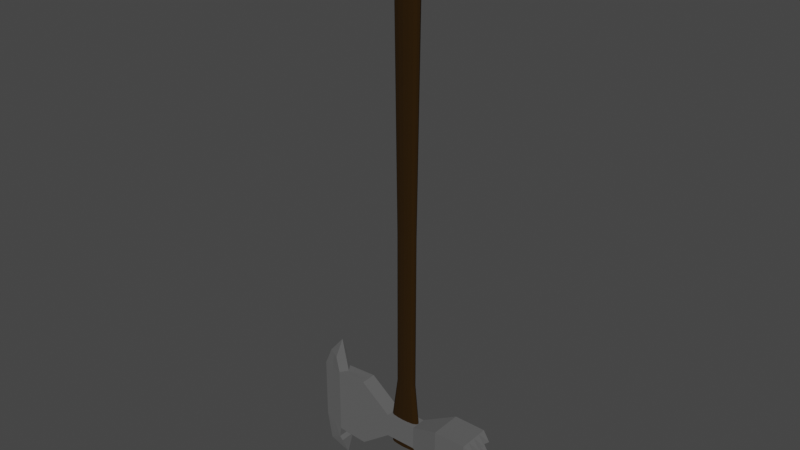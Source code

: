 # Source: Axe_4677_autosave.blend  (saved by Blender 3.4.6; exported with 4.5.12 LTS)
import bpy
from mathutils import Matrix  # noqa: F401  (used for matrix-valued properties, if any)

bpy.ops.wm.read_factory_settings(use_empty=True)
scene = bpy.context.scene
scene.name = 'Scene'

# ---- collections
col_collection = bpy.data.collections.new('Collection'); scene.collection.children.link(col_collection)

# ---- materials (node trees are filled in below, after node groups)
mat_material_002 = bpy.data.materials.new('Material.002')
mat_material_002.use_transparent_shadow = False
mat_material_001 = bpy.data.materials.new('Material.001')
mat_material_001.use_transparent_shadow = False
mat_material = bpy.data.materials.new('Material')
mat_material.alpha_threshold = 0.0
mat_material.use_transparent_shadow = False
mat_material.roughness = 0.5
mat_material.line_color = (0.0, 0.0, 0.0, 1.0)

# ---- material node trees
mat_material_002.use_nodes = True; mat_material_002.node_tree.nodes.clear()
_N = mat_material_002.node_tree.nodes; _L = mat_material_002.node_tree.links
n0 = _N.new('ShaderNodeBsdfPrincipled'); n0.name = 'Principled BSDF'; n0.location = (10, 300)
n0.distribution = 'GGX'
n0.subsurface_method = 'RANDOM_WALK_SKIN'
n0.inputs[0].default_value = (0.0985, 0.0985, 0.0985, 1.0)
n0.inputs[2].default_value = 1.0
n0.inputs[3].default_value = 1.45
n0.inputs[13].default_value = 1.0
n0.inputs[24].default_value = 0.03731
n0.inputs[27].default_value = (0.0, 0.0, 0.0, 1.0)
n0.inputs[28].default_value = 1.0
n1 = _N.new('ShaderNodeOutputMaterial'); n1.name = 'Material Output'; n1.location = (300, 300)
_L.new(n0.outputs[0], n1.inputs[0])
n1.is_active_output = True
mat_material_001.use_nodes = True; mat_material_001.node_tree.nodes.clear()
_N = mat_material_001.node_tree.nodes; _L = mat_material_001.node_tree.links
n0 = _N.new('ShaderNodeBsdfPrincipled'); n0.name = 'Principled BSDF'; n0.location = (10, 300)
n0.distribution = 'GGX'
n0.subsurface_method = 'RANDOM_WALK_SKIN'
n0.inputs[0].default_value = (0.02365, 0.01041, 0.0, 1.0)
n0.inputs[2].default_value = 1.0
n0.inputs[3].default_value = 1.45
n0.inputs[13].default_value = 0.1736
n0.inputs[27].default_value = (0.0, 0.0, 0.0, 1.0)
n0.inputs[28].default_value = 1.0
n1 = _N.new('ShaderNodeOutputMaterial'); n1.name = 'Material Output'; n1.location = (300, 300)
_L.new(n0.outputs[0], n1.inputs[0])
n1.is_active_output = True
mat_material.use_nodes = True; mat_material.node_tree.nodes.clear()
_N = mat_material.node_tree.nodes; _L = mat_material.node_tree.links
n0 = _N.new('ShaderNodeOutputMaterial'); n0.name = 'Material Output'; n0.location = (300, 300)
n1 = _N.new('ShaderNodeBsdfPrincipled'); n1.name = 'Principled BSDF'; n1.location = (10, 300)
n1.distribution = 'GGX'
n1.subsurface_method = 'RANDOM_WALK_SKIN'
n1.inputs[3].default_value = 1.45
n1.inputs[27].default_value = (0.0, 0.0, 0.0, 1.0)
n1.inputs[28].default_value = 1.0
_L.new(n1.outputs[0], n0.inputs[0])
n0.is_active_output = True

# ---- world
world_world = bpy.data.worlds.new('World'); scene.world = world_world
world_world.use_nodes = True; world_world.node_tree.nodes.clear()
_N = world_world.node_tree.nodes; _L = world_world.node_tree.links
n0 = _N.new('ShaderNodeOutputWorld'); n0.name = 'World Output'; n0.location = (300, 300)
n1 = _N.new('ShaderNodeBackground'); n1.name = 'Background'; n1.location = (10, 300)
n1.inputs[0].default_value = (0.05088, 0.05088, 0.05088, 1.0)
_L.new(n1.outputs[0], n0.inputs[0])
n0.is_active_output = True
world_world.color = (0.05088, 0.05088, 0.05088)
world_world.use_sun_shadow = False
world_world.sun_shadow_jitter_overblur = 0.0

# ---- meshes
me_cube_001 = bpy.data.meshes.new('Cube.001')
me_cube_001.from_pydata([(-2.168, -2.549, -2.773), (-2.168, -2.549, 2.933), (-2.168, 2.539, -2.773), (-2.168, 2.539, 2.933), (0.3486, -1.259, -1.179), (0.3486, -1.259, 1.338), (0.3486, 1.257, -1.179), (0.3486, 1.257, 1.338), (-2.168, 0.01924, -2.773), (-2.168, 0.01924, 2.933), (0.3486, 0.01103, -1.179), (0.3486, 0.01103, 1.338), (-0.9098, 2.539, -2.773), (-0.9098, 2.539, 2.933), (-0.9098, -2.549, -2.773), (-0.9098, -2.549, 2.933), (-0.9098, 0.01924, 2.933), (-0.9098, 0.01924, -2.773), (1.57, -1.259, -1.179), (1.57, -1.259, 1.338), (1.57, 1.257, -1.179), (1.57, 1.257, 1.338), (1.57, 0.01103, -1.179), (1.57, 0.01103, 1.338), (2.787, -1.259, -3.696), (2.787, -1.259, 3.855), (2.787, 1.257, -3.696), (2.787, 1.257, 3.855), (2.787, 0.01103, -3.696), (2.787, 0.01103, 3.855), (3.995, -1.259, -3.496), (3.995, -1.259, 3.656), (3.995, 1.257, -3.496), (3.995, 1.257, 3.656), (3.995, 0.01103, -3.496), (3.792, 0.01103, 3.656), (4.981, -0.001034, 3.324), (4.981, -0.001034, -3.164), (4.061, 0.01103, -4.62), (4.061, 1.257, -4.62), (4.061, -1.259, -4.62), (4.782, -0.001034, -6.132), (3.933, 0.01103, -5.016), (3.933, 1.257, -5.016), (3.933, -1.259, -5.016), (3.921, -0.001034, -6.924), (3.93, 0.01103, 5.355), (4.133, -1.259, 5.355), (4.133, 1.257, 5.355), (4.074, -0.001034, 7.223), (4.672, -0.001034, 5.274), (-2.168, -2.549, 0.07983), (-2.168, 2.539, 0.07983), (0.3486, 1.257, 0.07983), (0.3486, -1.259, 0.07983), (-2.168, 0.01924, 0.07983), (-0.9098, -2.549, 0.07983), (-0.9098, 2.539, 0.07983), (1.57, 1.257, 0.07983), (1.57, -1.259, 0.07983), (2.787, 1.257, 0.07983), (2.787, -1.259, 0.07983), (-2.168, -2.549, 1.506), (-2.168, 2.539, 1.506), (0.3486, 1.257, 0.7091), (0.3486, -1.259, 0.7091), (-2.168, 0.01924, 1.506), (-0.9098, -2.549, 1.506), (-0.9098, 2.539, 1.506), (1.57, 1.257, 0.7091), (1.57, -1.259, 0.7091), (2.787, 1.257, 1.968), (2.787, -1.259, 1.968), (-2.168, 2.539, -1.347), (0.3486, 1.257, -0.5494), (0.3486, -1.259, -0.5494), (-2.168, 0.01924, -1.347), (-0.9098, -2.549, -1.347), (-0.9098, 2.539, -1.347), (1.57, 1.257, -0.5494), (1.57, -1.259, -0.5494), (2.787, 1.257, -1.808), (2.787, -1.259, -1.808), (-2.168, -2.549, -1.347), (-2.168, -1.265, -2.773), (0.3486, -0.6242, 1.338), (-2.168, -1.265, 2.933), (0.3486, -0.6242, -1.179), (-0.9098, -1.265, 2.933), (-0.9098, -1.265, -2.773), (1.57, -0.6242, 1.338), (1.57, -0.6242, -1.179), (2.787, -0.6242, 3.855), (2.787, -0.6242, -3.696), (-2.168, -1.265, 0.07983), (-2.168, -1.265, 1.506), (-2.168, -1.265, -1.347), (-2.168, 1.279, 2.933), (0.3486, 0.6342, -1.179), (-2.168, 1.279, -2.773), (0.3486, 0.6342, 1.338), (-0.9098, 1.279, -2.773), (-0.9098, 1.279, 2.933), (1.57, 0.6342, -1.179), (1.57, 0.6342, 1.338), (2.787, 0.6342, -3.696), (2.787, 0.6342, 3.855), (-2.168, 1.279, 0.07983), (-2.168, 1.279, 1.506), (-2.168, 1.279, -1.347), (-2.517, 1.909, 2.219), (-2.517, -0.6229, 2.219), (-2.517, -0.6229, -0.6334), (-2.517, 1.909, -0.6334), (-2.517, -0.6229, 0.793), (-2.517, 1.909, 0.793), (-2.517, 1.909, -2.06), (-2.517, -0.6229, -2.06), (-2.517, -1.907, -2.06), (-2.517, -1.907, 0.793), (-2.517, -1.907, -0.6334), (-2.517, -1.907, 2.219), (-2.517, 0.6492, -2.06), (-2.517, 0.6492, 0.793), (-2.517, 0.6492, -0.6334), (-2.517, 0.6492, 2.219), (4.488, -0.6303, 3.49), (4.488, -0.6303, -3.33), (4.422, -0.6303, -5.376), (3.927, -0.6303, -5.97), (4.403, -0.6303, 5.314), (4.488, 0.6282, -3.33), (4.488, 0.6282, 3.49), (4.422, 0.6282, -5.376), (3.927, 0.6282, -5.97), (4.403, 0.6282, 5.314), (0.9594, -1.259, 1.338), (0.9594, -1.259, -1.179), (0.9594, -1.259, 0.07983), (0.9594, -1.259, 0.7091), (0.9594, -1.259, -0.5494), (0.9594, 1.257, 1.338), (0.9594, 1.257, -1.179), (0.9594, 1.257, 0.07983), (0.9594, 1.257, 0.7091), (0.9594, 1.257, -0.5494), (0.9594, 0.7474, 1.338), (0.3487, 0.01103, 1.338), (0.9594, -0.7253, 1.338), (1.57, 0.01103, 1.338), (0.712, 0.689, 1.338), (0.499, 0.5633, 1.338), (1.206, 0.6903, 1.338), (0.3971, -0.2873, 1.338), (0.5014, -0.544, 1.338), (0.396, 0.3077, 1.338), (1.207, -0.667, 1.338), (1.42, -0.5412, 1.338), (0.7133, -0.6682, 1.338), (1.522, 0.3094, 1.338), (1.417, 0.5661, 1.338), (1.523, -0.2857, 1.338), (0.9594, 0.7353, -1.179), (1.57, 0.01103, -1.179), (0.9594, -0.7374, -1.179), (0.3487, 0.01103, -1.179), (1.207, 0.6818, -1.179), (1.42, 0.5603, -1.179), (0.7133, 0.6831, -1.179), (1.522, -0.2883, -1.179), (1.417, -0.547, -1.179), (1.523, 0.3068, -1.179), (0.712, -0.6741, -1.179), (0.499, -0.5442, -1.179), (1.206, -0.6754, -1.179), (0.3971, 0.3084, -1.179), (0.5014, 0.5631, -1.179), (0.396, -0.2866, -1.179)], [], [(95, 86, 111), (68, 13, 7, 64), (144, 141, 21, 69), (67, 15, 1, 62), (89, 87, 4, 14), (88, 86, 1, 15), (102, 97, 9, 16), (101, 98, 10, 17), (96, 94, 112), (99, 101, 17, 8), (100, 102, 16, 11), (85, 88, 15, 5), (84, 89, 14, 0), (65, 5, 15, 67), (63, 3, 13, 68), (103, 20, 26, 105), (80, 18, 24, 82), (140, 137, 18, 80), (26, 81, 60, 71, 27, 33, 32), (29, 92, 25, 31, 35), (91, 22, 28, 93), (90, 19, 25, 92), (69, 21, 27, 71), (104, 23, 29, 106), (34, 35, 31, 30), (32, 33, 35, 34), (27, 106, 29, 35, 33), (25, 72, 61, 82, 24, 30, 31), (28, 105, 26, 32, 34), (24, 93, 28, 34, 30), (31, 35, 46, 47), (30, 34, 38, 40), (34, 32, 39, 38), (49, 50, 135, 48), (126, 31, 30, 127), (132, 36, 37, 131), (38, 39, 43, 42), (128, 40, 44, 129), (127, 30, 40, 128), (131, 37, 41, 133), (45, 42, 43, 134), (45, 129, 44, 42), (133, 41, 45, 134), (40, 38, 42, 44), (49, 48, 46), (49, 47, 46), (33, 35, 46, 48), (49, 50, 130, 47), (132, 33, 48, 135), (126, 130, 47, 31), (79, 58, 60, 81), (139, 138, 59, 70), (70, 59, 61, 72), (73, 52, 57, 78), (75, 54, 56, 77), (109, 107, 113), (77, 56, 51, 83), (145, 143, 58, 79), (78, 57, 53, 74), (94, 95, 114), (19, 70, 72, 25), (136, 139, 70, 19), (58, 69, 71, 60), (52, 63, 68, 57), (54, 65, 67, 56), (107, 108, 115), (56, 67, 62, 51), (143, 144, 69, 58), (57, 68, 64, 53), (99, 109, 116), (84, 96, 117), (12, 78, 74, 6), (142, 145, 79, 20), (14, 77, 83, 0), (0, 83, 118), (4, 75, 77, 14), (2, 73, 78, 12), (20, 79, 81, 26), (138, 140, 80, 59), (59, 80, 82, 61), (51, 62, 119), (83, 51, 120), (62, 1, 121), (23, 90, 92, 29), (18, 91, 93, 24), (8, 17, 89, 84), (11, 16, 88, 85), (8, 76, 122), (16, 9, 86, 88), (17, 10, 87, 89), (55, 66, 123), (76, 55, 124), (66, 9, 125), (21, 104, 106, 27), (85, 5, 136, 148, 158, 154, 153, 147, 11), (22, 103, 105, 28), (7, 13, 102, 100), (2, 12, 101, 99), (12, 6, 98, 101), (13, 3, 97, 102), (108, 97, 110), (97, 3, 110), (3, 63, 110), (63, 108, 110), (86, 9, 111), (9, 66, 111), (66, 95, 111), (94, 55, 112), (55, 76, 112), (76, 96, 112), (107, 52, 113), (52, 73, 113), (73, 109, 113), (95, 66, 114), (66, 55, 114), (55, 94, 114), (108, 63, 115), (63, 52, 115), (52, 107, 115), (109, 73, 116), (73, 2, 116), (2, 99, 116), (96, 76, 117), (76, 8, 117), (8, 84, 117), (83, 96, 118), (96, 84, 118), (84, 0, 118), (62, 95, 119), (95, 94, 119), (94, 51, 119), (51, 94, 120), (94, 96, 120), (96, 83, 120), (1, 86, 121), (86, 95, 121), (95, 62, 121), (76, 109, 122), (109, 99, 122), (99, 8, 122), (66, 108, 123), (108, 107, 123), (107, 55, 123), (55, 107, 124), (107, 109, 124), (109, 76, 124), (9, 97, 125), (97, 108, 125), (108, 66, 125), (36, 50, 130, 126), (37, 127, 128, 41), (41, 128, 129, 45), (36, 126, 127, 37), (36, 132, 135, 50), (39, 133, 134, 43), (32, 131, 133, 39), (33, 132, 131, 32), (11, 147, 155, 151, 150, 146, 141, 7, 100), (54, 75, 140, 138), (5, 65, 139, 136), (65, 54, 138, 139), (75, 4, 137, 140), (6, 74, 145, 142), (53, 64, 144, 143), (74, 53, 143, 145), (64, 7, 141, 144), (20, 103, 22, 163, 171, 167, 166, 162, 142), (23, 104, 21, 141, 146, 152, 160, 159, 149), (6, 142, 162, 168, 176, 175, 165, 10, 98), (22, 91, 18, 137, 164, 174, 170, 169, 163), (10, 165, 177, 173, 172, 164, 137, 4, 87), (19, 90, 23, 149, 161, 157, 156, 148, 136)])
_uv = me_cube_001.uv_layers.new(name='UVMap')
_uv.uv.foreach_set('vector', [0.5625, 0.0631, 0.625, 0.0631, 0.5938, 0.09465, 0.5625, 0.375, 0.625, 0.375, 0.625, 0.5, 0.5625, 0.5, 0.5625, 0.5, 0.625, 0.5, 0.625, 0.5, 0.5625, 0.5, 0.5625, 0.875, 0.625, 0.875, 0.625, 1.0, 0.5625, 1.0, 0.25, 0.6869, 0.375, 0.6869, 0.375, 0.75, 0.25, 0.75, 0.75, 0.6869, 0.875, 0.6869, 0.875, 0.75, 0.75, 0.75, 0.75, 0.5619, 0.875, 0.5619, 0.875, 0.6238, 0.75, 0.6238, 0.25, 0.5619, 0.375, 0.5619, 0.375, 0.6238, 0.25, 0.6238, 0.4375, 0.0631, 0.5, 0.0631, 0.4688, 0.09465, 0.125, 0.5619, 0.25, 0.5619, 0.25, 0.6238, 0.125, 0.6238, 0.625, 0.5619, 0.75, 0.5619, 0.75, 0.6238, 0.625, 0.6238, 0.625, 0.6869, 0.75, 0.6869, 0.75, 0.75, 0.625, 0.75, 0.125, 0.6869, 0.25, 0.6869, 0.25, 0.75, 0.125, 0.75, 0.5625, 0.75, 0.625, 0.75, 0.625, 0.875, 0.5625, 0.875, 0.5625, 0.25, 0.625, 0.25, 0.625, 0.375, 0.5625, 0.375, 0.375, 0.5619, 0.375, 0.5, 0.375, 0.5, 0.375, 0.5619, 0.4375, 0.75, 0.375, 0.75, 0.375, 0.75, 0.4375, 0.75, 0.4375, 0.75, 0.375, 0.75, 0.375, 0.75, 0.4375, 0.75, 0.375, 0.5, 0.4375, 0.5, 0.5, 0.5, 0.5625, 0.5, 0.625, 0.5, 0.625, 0.5, 0.375, 0.5, 0.625, 0.6238, 0.625, 0.6869, 0.625, 0.75, 0.625, 0.75, 0.625, 0.6238, 0.375, 0.6869, 0.375, 0.6238, 0.375, 0.6238, 0.375, 0.6869, 0.625, 0.6869, 0.625, 0.75, 0.625, 0.75, 0.625, 0.6869, 0.5625, 0.5, 0.625, 0.5, 0.625, 0.5, 0.5625, 0.5, 0.625, 0.5619, 0.625, 0.6238, 0.625, 0.6238, 0.625, 0.5619, 0.375, 0.6238, 0.625, 0.6238, 0.625, 0.75, 0.375, 0.75, 0.375, 0.5, 0.625, 0.5, 0.625, 0.6238, 0.375, 0.6238, 0.625, 0.5, 0.625, 0.5619, 0.625, 0.6238, 0.625, 0.6238, 0.625, 0.5, 0.625, 0.75, 0.5625, 0.75, 0.5, 0.75, 0.4375, 0.75, 0.375, 0.75, 0.375, 0.75, 0.625, 0.75, 0.375, 0.6238, 0.375, 0.5619, 0.375, 0.5, 0.375, 0.5, 0.375, 0.6238, 0.375, 0.75, 0.375, 0.6869, 0.375, 0.6238, 0.375, 0.6238, 0.375, 0.75, 0.625, 0.75, 0.625, 0.6238, 0.625, 0.6238, 0.625, 0.75, 0.375, 0.75, 0.375, 0.6238, 0.375, 0.6238, 0.375, 0.75, 0.375, 0.6238, 0.375, 0.5, 0.375, 0.5, 0.375, 0.6238, 0.0, 0.0, 0.0, 0.0, 0.0, 0.0, 0.0, 0.0, 0.0, 0.0, 0.0, 0.0, 0.0, 0.0, 0.0, 0.0, 0.0, 0.0, 0.0, 0.0, 0.0, 0.0, 0.0, 0.0, 0.375, 0.6238, 0.375, 0.5, 0.375, 0.5, 0.375, 0.6238, 0.0, 0.0, 0.0, 0.0, 0.0, 0.0, 0.0, 0.0, 0.0, 0.0, 0.0, 0.0, 0.0, 0.0, 0.0, 0.0, 0.0, 0.0, 0.0, 0.0, 0.0, 0.0, 0.0, 0.0, 0.0, 0.0, 0.0, 0.0, 0.0, 0.0, 0.0, 0.0, 0.0, 0.0, 0.1875, 0.375, 0.375, 0.75, 0.375, 0.6238, 0.0, 0.0, 0.0, 0.0, 0.0, 0.0, 0.0, 0.0, 0.375, 0.75, 0.375, 0.6238, 0.375, 0.6238, 0.375, 0.75, 0.0, 0.0, 0.0, 0.0, 0.0, 0.0, 0.0, 0.0, 0.625, 0.75, 0.625, 0.6238, 0.625, 0.5, 0.625, 0.6238, 0.625, 0.6238, 0.625, 0.5, 0.0, 0.0, 0.0, 0.0, 0.3125, 0.375, 0.625, 0.75, 0.3125, 0.25, 0.625, 0.5, 0.0, 0.0, 0.0, 0.0, 0.3125, 0.375, 0.3125, 0.375, 0.625, 0.75, 0.625, 0.75, 0.4375, 0.5, 0.5, 0.5, 0.5, 0.5, 0.4375, 0.5, 0.5625, 0.75, 0.5, 0.75, 0.5, 0.75, 0.5625, 0.75, 0.5625, 0.75, 0.5, 0.75, 0.5, 0.75, 0.5625, 0.75, 0.4375, 0.25, 0.5, 0.25, 0.5, 0.375, 0.4375, 0.375, 0.4375, 0.75, 0.5, 0.75, 0.5, 0.875, 0.4375, 0.875, 0.4375, 0.1881, 0.5, 0.1881, 0.4688, 0.219, 0.4375, 0.875, 0.5, 0.875, 0.5, 1.0, 0.4375, 1.0, 0.4375, 0.5, 0.5, 0.5, 0.5, 0.5, 0.4375, 0.5, 0.4375, 0.375, 0.5, 0.375, 0.5, 0.5, 0.4375, 0.5, 0.5, 0.0631, 0.5625, 0.0631, 0.5312, 0.09465, 0.625, 0.75, 0.5625, 0.75, 0.5625, 0.75, 0.625, 0.75, 0.625, 0.75, 0.5625, 0.75, 0.5625, 0.75, 0.625, 0.75, 0.5, 0.5, 0.5625, 0.5, 0.5625, 0.5, 0.5, 0.5, 0.5, 0.25, 0.5625, 0.25, 0.5625, 0.375, 0.5, 0.375, 0.5, 0.75, 0.5625, 0.75, 0.5625, 0.875, 0.5, 0.875, 0.5, 0.1881, 0.5625, 0.1881, 0.5312, 0.219, 0.5, 0.875, 0.5625, 0.875, 0.5625, 1.0, 0.5, 1.0, 0.5, 0.5, 0.5625, 0.5, 0.5625, 0.5, 0.5, 0.5, 0.5, 0.375, 0.5625, 0.375, 0.5625, 0.5, 0.5, 0.5, 0.375, 0.1881, 0.4375, 0.1881, 0.4062, 0.219, 0.375, 0.0631, 0.4375, 0.0631, 0.4062, 0.09465, 0.375, 0.375, 0.4375, 0.375, 0.4375, 0.5, 0.375, 0.5, 0.375, 0.5, 0.4375, 0.5, 0.4375, 0.5, 0.375, 0.5, 0.375, 0.875, 0.4375, 0.875, 0.4375, 1.0, 0.375, 1.0, 0.375, 0.0, 0.4375, 0.0, 0.4062, 0.03155, 0.375, 0.75, 0.4375, 0.75, 0.4375, 0.875, 0.375, 0.875, 0.375, 0.25, 0.4375, 0.25, 0.4375, 0.375, 0.375, 0.375, 0.375, 0.5, 0.4375, 0.5, 0.4375, 0.5, 0.375, 0.5, 0.5, 0.75, 0.4375, 0.75, 0.4375, 0.75, 0.5, 0.75, 0.5, 0.75, 0.4375, 0.75, 0.4375, 0.75, 0.5, 0.75, 0.5, 0.0, 0.5625, 0.0, 0.5312, 0.03155, 0.4375, 0.0, 0.5, 0.0, 0.4688, 0.03155, 0.5625, 0.0, 0.625, 0.0, 0.5938, 0.03155, 0.625, 0.6238, 0.625, 0.6869, 0.625, 0.6869, 0.625, 0.6238, 0.375, 0.75, 0.375, 0.6869, 0.375, 0.6869, 0.375, 0.75, 0.125, 0.6238, 0.25, 0.6238, 0.25, 0.6869, 0.125, 0.6869, 0.625, 0.6238, 0.75, 0.6238, 0.75, 0.6869, 0.625, 0.6869, 0.375, 0.1262, 0.4375, 0.1262, 0.4063, 0.1571, 0.75, 0.6238, 0.875, 0.6238, 0.875, 0.6869, 0.75, 0.6869, 0.25, 0.6238, 0.375, 0.6238, 0.375, 0.6869, 0.25, 0.6869, 0.5, 0.1262, 0.5625, 0.1262, 0.5312, 0.1571, 0.4375, 0.1262, 0.5, 0.1262, 0.4688, 0.1571, 0.5625, 0.1262, 0.625, 0.1262, 0.5938, 0.1571, 0.625, 0.5, 0.625, 0.5619, 0.625, 0.5619, 0.625, 0.5, 0.625, 0.6869, 0.625, 0.75, 0.625, 0.75, 0.3622, 0.4347, 0.4516, 0.5182, 0.5381, 0.5922, 0.5902, 0.6187, 0.6249, 0.6237, 0.625, 0.6238, 0.375, 0.6238, 0.375, 0.5619, 0.375, 0.5619, 0.375, 0.6238, 0.625, 0.5, 0.75, 0.5, 0.75, 0.5619, 0.625, 0.5619, 0.125, 0.5, 0.25, 0.5, 0.25, 0.5619, 0.125, 0.5619, 0.25, 0.5, 0.375, 0.5, 0.375, 0.5619, 0.25, 0.5619, 0.75, 0.5, 0.875, 0.5, 0.875, 0.5619, 0.75, 0.5619, 0.5625, 0.1881, 0.625, 0.1881, 0.5938, 0.219, 0.625, 0.1881, 0.625, 0.25, 0.5938, 0.219, 0.625, 0.25, 0.5625, 0.25, 0.5938, 0.219, 0.5625, 0.25, 0.5625, 0.1881, 0.5938, 0.219, 0.625, 0.0631, 0.625, 0.1262, 0.5938, 0.09465, 0.625, 0.1262, 0.5625, 0.1262, 0.5938, 0.09465, 0.5625, 0.1262, 0.5625, 0.0631, 0.5938, 0.09465, 0.5, 0.0631, 0.5, 0.1262, 0.4688, 0.09465, 0.5, 0.1262, 0.4375, 0.1262, 0.4688, 0.09465, 0.4375, 0.1262, 0.4375, 0.0631, 0.4688, 0.09465, 0.5, 0.1881, 0.5, 0.25, 0.4688, 0.219, 0.5, 0.25, 0.4375, 0.25, 0.4688, 0.219, 0.4375, 0.25, 0.4375, 0.1881, 0.4688, 0.219, 0.5625, 0.0631, 0.5625, 0.1262, 0.5312, 0.09465, 0.5625, 0.1262, 0.5, 0.1262, 0.5312, 0.09465, 0.5, 0.1262, 0.5, 0.0631, 0.5312, 0.09465, 0.5625, 0.1881, 0.5625, 0.25, 0.5312, 0.219, 0.5625, 0.25, 0.5, 0.25, 0.5312, 0.219, 0.5, 0.25, 0.5, 0.1881, 0.5312, 0.219, 0.4375, 0.1881, 0.4375, 0.25, 0.4062, 0.219, 0.4375, 0.25, 0.375, 0.25, 0.4062, 0.219, 0.375, 0.25, 0.375, 0.1881, 0.4062, 0.219, 0.4375, 0.0631, 0.4375, 0.1262, 0.4062, 0.09465, 0.4375, 0.1262, 0.375, 0.1262, 0.4062, 0.09465, 0.375, 0.1262, 0.375, 0.0631, 0.4062, 0.09465, 0.4375, 0.0, 0.4375, 0.0631, 0.4062, 0.03155, 0.4375, 0.0631, 0.375, 0.0631, 0.4062, 0.03155, 0.375, 0.0631, 0.375, 0.0, 0.4062, 0.03155, 0.5625, 0.0, 0.5625, 0.0631, 0.5312, 0.03155, 0.5625, 0.0631, 0.5, 0.0631, 0.5312, 0.03155, 0.5, 0.0631, 0.5, 0.0, 0.5312, 0.03155, 0.5, 0.0, 0.5, 0.0631, 0.4688, 0.03155, 0.5, 0.0631, 0.4375, 0.0631, 0.4688, 0.03155, 0.4375, 0.0631, 0.4375, 0.0, 0.4688, 0.03155, 0.625, 0.0, 0.625, 0.0631, 0.5938, 0.03155, 0.625, 0.0631, 0.5625, 0.0631, 0.5938, 0.03155, 0.5625, 0.0631, 0.5625, 0.0, 0.5938, 0.03155, 0.4375, 0.1262, 0.4375, 0.1881, 0.4063, 0.1571, 0.4375, 0.1881, 0.375, 0.1881, 0.4063, 0.1571, 0.375, 0.1881, 0.375, 0.1262, 0.4063, 0.1571, 0.5625, 0.1262, 0.5625, 0.1881, 0.5312, 0.1571, 0.5625, 0.1881, 0.5, 0.1881, 0.5312, 0.1571, 0.5, 0.1881, 0.5, 0.1262, 0.5312, 0.1571, 0.5, 0.1262, 0.5, 0.1881, 0.4688, 0.1571, 0.5, 0.1881, 0.4375, 0.1881, 0.4688, 0.1571, 0.4375, 0.1881, 0.4375, 0.1262, 0.4688, 0.1571, 0.625, 0.1262, 0.625, 0.1881, 0.5938, 0.1571, 0.625, 0.1881, 0.5625, 0.1881, 0.5938, 0.1571, 0.5625, 0.1881, 0.5625, 0.1262, 0.5938, 0.1571, 0.0, 0.0, 0.0, 0.0, 0.3125, 0.375, 0.3125, 0.375, 0.0, 0.0, 0.0, 0.0, 0.0, 0.0, 0.0, 0.0, 0.0, 0.0, 0.0, 0.0, 0.0, 0.0, 0.0, 0.0, 0.0, 0.0, 0.0, 0.0, 0.0, 0.0, 0.0, 0.0, 0.0, 0.0, 0.3125, 0.25, 0.0, 0.0, 0.0, 0.0, 0.0, 0.0, 0.0, 0.0, 0.0, 0.0, 0.0, 0.0, 0.0, 0.0, 0.0, 0.0, 0.0, 0.0, 0.0, 0.0, 0.0, 0.0, 0.0, 0.0, 0.0, 0.0, 0.0, 0.0, 0.625, 0.6238, 0.6249, 0.6237, 0.5911, 0.5605, 0.5403, 0.4844, 0.4558, 0.3876, 0.3692, 0.2954, 0.625, 0.5, 0.625, 0.5, 0.625, 0.5619, 0.5, 0.75, 0.4375, 0.75, 0.4375, 0.75, 0.5, 0.75, 0.625, 0.75, 0.5625, 0.75, 0.5625, 0.75, 0.625, 0.75, 0.5625, 0.75, 0.5, 0.75, 0.5, 0.75, 0.5625, 0.75, 0.4375, 0.75, 0.375, 0.75, 0.375, 0.75, 0.4375, 0.75, 0.375, 0.5, 0.4375, 0.5, 0.4375, 0.5, 0.375, 0.5, 0.5, 0.5, 0.5625, 0.5, 0.5625, 0.5, 0.5, 0.5, 0.4375, 0.5, 0.5, 0.5, 0.5, 0.5, 0.4375, 0.5, 0.5625, 0.5, 0.625, 0.5, 0.625, 0.5, 0.5625, 0.5, 0.375, 0.5, 0.375, 0.5619, 0.375, 0.6238, 0.375, 0.6237, 0.3548, 0.5607, 0.3244, 0.4849, 0.2731, 0.3874, 0.2194, 0.2926, 0.375, 0.5, 0.625, 0.6238, 0.625, 0.5619, 0.625, 0.5, 0.625, 0.5, 0.3692, 0.2954, 0.4556, 0.3873, 0.5393, 0.4831, 0.5904, 0.5596, 0.6249, 0.6237, 0.375, 0.5, 0.375, 0.5, 0.2194, 0.2926, 0.273, 0.387, 0.3238, 0.4836, 0.3544, 0.5599, 0.375, 0.6237, 0.375, 0.6238, 0.375, 0.5619, 0.375, 0.6238, 0.375, 0.6869, 0.375, 0.75, 0.375, 0.75, 0.2194, 0.4388, 0.2714, 0.5192, 0.3227, 0.592, 0.354, 0.6185, 0.375, 0.6237, 0.375, 0.6238, 0.375, 0.6237, 0.3544, 0.6191, 0.3233, 0.5928, 0.2715, 0.5194, 0.2194, 0.4388, 0.375, 0.75, 0.375, 0.75, 0.375, 0.6869, 0.625, 0.75, 0.625, 0.6869, 0.625, 0.6238, 0.6249, 0.6237, 0.5909, 0.6192, 0.5391, 0.593, 0.4519, 0.5184, 0.3622, 0.4347, 0.625, 0.75])
me_cube_001.materials.append(mat_material_002)
me_cube_001.update()
me_cube_002 = bpy.data.meshes.new('Cube.002')
me_cube_002.from_pydata([(0.3486, 0.01103, -1.179), (0.3486, 0.01103, 1.338), (1.57, 0.01103, -1.179), (1.57, 0.01103, 1.338), (0.9594, 0.7474, 1.338), (0.3487, 0.01103, 1.338), (0.9594, -0.7253, 1.338), (1.57, 0.01103, 1.338), (0.712, 0.689, 1.338), (0.499, 0.5633, 1.338), (1.206, 0.6903, 1.338), (0.3971, -0.2873, 1.338), (0.5014, -0.544, 1.338), (0.396, 0.3077, 1.338), (1.207, -0.667, 1.338), (1.42, -0.5412, 1.338), (0.7133, -0.6682, 1.338), (1.522, 0.3094, 1.338), (1.417, 0.5661, 1.338), (1.523, -0.2857, 1.338), (0.9594, 0.7353, -1.179), (1.57, 0.01103, -1.179), (0.9594, -0.7374, -1.179), (0.3487, 0.01103, -1.179), (1.207, 0.6818, -1.179), (1.42, 0.5603, -1.179), (0.7133, 0.6831, -1.179), (1.086, 0.6414, 22.0), (0.9256, -0.6753, 22.0), (1.14, 1.004, 51.9), (1.522, -0.2883, -1.179), (1.417, -0.547, -1.179), (1.523, 0.3068, -1.179), (0.5237, 0.8183, 51.9), (0.7096, 1.002, 51.9), (0.712, -0.6741, -1.179), (0.499, -0.5442, -1.179), (1.206, -0.6754, -1.179), (1.459, 0.009583, 51.9), (0.9256, -1.069, 51.9), (0.3971, 0.3084, -1.179), (0.5014, 0.5631, -1.179), (0.396, -0.2866, -1.179), (0.3925, 0.009583, 51.9), (0.9256, 1.088, 51.9), (0.9594, 0.7353, -1.997), (1.57, 0.01103, -1.997), (0.9594, -0.7374, -1.997), (0.3487, 0.01103, -1.997), (1.207, 0.6818, -1.997), (1.42, 0.5603, -1.997), (0.7133, 0.6831, -1.997), (0.96, 0.4664, -1.997), (1.522, -0.2883, -1.997), (1.417, -0.547, -1.997), (1.523, 0.3068, -1.997), (1.342, 0.00776, -1.997), (1.169, -0.247, -1.997), (0.712, -0.6741, -1.997), (0.499, -0.5442, -1.997), (1.206, -0.6754, -1.997), (0.9588, -0.4555, -1.997), (0.3971, 0.3084, -1.997), (0.5014, 0.5631, -1.997), (0.396, -0.2866, -1.997), (0.5771, 0.009155, -1.997), (0.7495, 0.2613, -1.997), (0.9256, 0.6945, 22.0), (0.4347, -0.4273, 51.9), (0.5258, -0.8032, 51.9), (0.4338, 0.4441, 51.9), (1.087, -0.621, 22.0), (1.294, -0.2664, 22.0), (1.142, -0.9832, 51.9), (1.327, -0.7991, 51.9), (0.7108, -0.9851, 51.9), (1.226, -0.5041, 22.0), (0.764, 0.6402, 22.0), (1.416, 0.4465, 51.9), (1.325, 0.8224, 51.9), (1.417, -0.4249, 51.9), (1.324, 0.009583, 22.0), (0.6249, 0.5233, 22.0), (0.7848, 0.2931, 52.52), (0.9252, 0.5259, 52.52), (1.09, 0.7705, 52.52), (0.6182, 0.6283, 52.52), (0.7604, 0.7691, 52.52), (1.333, 0.009583, 52.52), (0.9256, -0.8153, 52.52), (0.5177, 0.009583, 52.52), (0.9256, 0.8345, 52.52), (0.9256, 0.009583, 52.52), (0.5501, -0.3246, 52.52), (0.6197, -0.6122, 52.52), (0.5494, 0.342, 52.52), (0.6703, 0.008802, 52.52), (0.7854, -0.2751, 52.52), (1.091, -0.7499, 52.52), (1.233, -0.6091, 52.52), (0.7613, -0.7513, 52.52), (0.926, -0.5068, 52.52), (1.066, -0.274, 52.52), (1.301, 0.3438, 52.52), (1.232, 0.6314, 52.52), (1.302, -0.3228, 52.52), (1.181, 0.01036, 52.52), (1.066, 0.2943, 52.52), (0.6265, -0.5067, 22.0), (0.7649, -0.6222, 22.0), (1.293, 0.2871, 22.0), (1.225, 0.5259, 22.0), (0.5584, -0.2679, 22.0), (0.5577, 0.2856, 22.0), (0.5267, 0.009583, 22.0), (1.226, -0.5041, 5.673), (0.6265, -0.5067, 5.673), (1.293, 0.2871, 5.673), (0.5577, 0.2856, 5.673), (0.9256, -0.6753, 5.673), (0.9256, 0.6945, 5.673), (1.087, -0.621, 5.673), (1.294, -0.2664, 5.673), (0.764, 0.6402, 5.673), (1.324, 0.009583, 5.673), (0.6249, 0.5233, 5.673), (1.086, 0.6414, 5.673), (0.7649, -0.6222, 5.673), (1.225, 0.5259, 5.673), (0.5584, -0.2679, 5.673), (0.5267, 0.009583, 5.673), (1.211, 0.2, -1.997), (1.12, 0.3095, -1.997), (1.215, 0.3141, -1.997), (1.005, -0.04783, -1.997), (0.914, 0.06207, -1.997), (0.7079, -0.1854, -1.997), (0.7984, -0.2956, -1.997), (0.7037, -0.2997, -1.997)], [(3, 7), (1, 5), (2, 21), (0, 23)], [(82, 113, 70, 33), (77, 82, 33, 34), (71, 76, 74, 73), (81, 110, 78, 38), (72, 81, 38, 80), (112, 108, 69, 68), (67, 77, 34, 44), (76, 72, 80, 74), (28, 71, 73, 39), (27, 67, 44, 29), (109, 28, 39, 75), (111, 27, 29, 79), (108, 109, 75, 69), (110, 111, 79, 78), (114, 112, 68, 43), (113, 114, 43, 70), (30, 31, 54, 53), (20, 24, 49, 45), (36, 42, 64, 59), (22, 35, 58, 47), (26, 20, 45, 51), (37, 22, 47, 60), (41, 26, 51, 63), (31, 37, 60, 54), (40, 41, 63, 62), (21, 30, 53, 46), (32, 21, 46, 55), (25, 32, 55, 50), (24, 25, 50, 49), (35, 36, 59, 58), (23, 40, 62, 48), (42, 23, 48, 64), (45, 49, 52, 51), (52, 132, 135, 66), (51, 52, 66, 63), (56, 57, 134, 131), (46, 53, 56, 55), (53, 54, 57, 56), (49, 50, 133, 132, 52), (65, 66, 135, 136), (47, 58, 61, 60), (60, 61, 57, 54), (64, 65, 136, 138, 59), (48, 62, 65, 64), (62, 63, 66, 65), (58, 59, 138, 137, 61), (61, 137, 134, 57), (79, 29, 85, 104), (38, 78, 103, 88), (80, 38, 88, 105), (68, 69, 94, 93), (74, 80, 105, 99), (39, 73, 98, 89), (34, 33, 86, 87), (75, 39, 89, 100), (69, 75, 100, 94), (78, 79, 104, 103), (43, 68, 93, 90), (29, 44, 91, 85), (70, 43, 90, 95), (33, 70, 95, 86), (44, 34, 87, 91), (73, 74, 99, 98), (91, 87, 84, 85), (87, 86, 83, 84), (85, 84, 107, 104), (84, 83, 92, 107), (90, 93, 96, 95), (93, 94, 97, 96), (95, 96, 83, 86), (96, 97, 92, 83), (89, 98, 101, 100), (98, 99, 102, 101), (100, 101, 97, 94), (101, 102, 92, 97), (88, 103, 106, 105), (103, 104, 107, 106), (105, 106, 102, 99), (106, 107, 92, 102), (118, 130, 114, 113), (130, 129, 112, 114), (117, 128, 111, 110), (116, 127, 109, 108), (128, 126, 27, 111), (127, 119, 28, 109), (126, 120, 67, 27), (119, 121, 71, 28), (115, 122, 72, 76), (120, 123, 77, 67), (129, 116, 108, 112), (122, 124, 81, 72), (124, 117, 110, 81), (121, 115, 76, 71), (123, 125, 82, 77), (125, 118, 113, 82), (9, 13, 118, 125), (8, 9, 125, 123), (14, 15, 115, 121), (7, 17, 117, 124), (19, 7, 124, 122), (11, 12, 116, 129), (4, 8, 123, 120), (15, 19, 122, 115), (6, 14, 121, 119), (10, 4, 120, 126), (16, 6, 119, 127), (18, 10, 126, 128), (12, 16, 127, 116), (17, 18, 128, 117), (5, 11, 129, 130), (13, 5, 130, 118), (55, 56, 131, 133, 50)])
_uv = me_cube_002.uv_layers.new(name='UVMap')
_uv.uv.foreach_set('vector', [0.5403, 0.4844, 0.5911, 0.5605, 0.5911, 0.5605, 0.5403, 0.4844, 0.4558, 0.3876, 0.5403, 0.4844, 0.5403, 0.4844, 0.4558, 0.3876, 0.4519, 0.5184, 0.5391, 0.593, 0.5391, 0.593, 0.4519, 0.5184, 0.6249, 0.6237, 0.5904, 0.5596, 0.5904, 0.5596, 0.6249, 0.6237, 0.5909, 0.6192, 0.6249, 0.6237, 0.6249, 0.6237, 0.5909, 0.6192, 0.5902, 0.6187, 0.5381, 0.5922, 0.5381, 0.5922, 0.5902, 0.6187, 0.3692, 0.2954, 0.4558, 0.3876, 0.4558, 0.3876, 0.3692, 0.2954, 0.5391, 0.593, 0.5909, 0.6192, 0.5909, 0.6192, 0.5391, 0.593, 0.3622, 0.4347, 0.4519, 0.5184, 0.4519, 0.5184, 0.3622, 0.4347, 0.4556, 0.3873, 0.3692, 0.2954, 0.3692, 0.2954, 0.4556, 0.3873, 0.4516, 0.5182, 0.3622, 0.4347, 0.3622, 0.4347, 0.4516, 0.5182, 0.5393, 0.4831, 0.4556, 0.3873, 0.4556, 0.3873, 0.5393, 0.4831, 0.5381, 0.5922, 0.4516, 0.5182, 0.4516, 0.5182, 0.5381, 0.5922, 0.5904, 0.5596, 0.5393, 0.4831, 0.5393, 0.4831, 0.5904, 0.5596, 0.6249, 0.6237, 0.5902, 0.6187, 0.5902, 0.6187, 0.6249, 0.6237, 0.5911, 0.5605, 0.6249, 0.6237, 0.6249, 0.6237, 0.5911, 0.5605, 0.354, 0.6185, 0.3227, 0.592, 0.3227, 0.592, 0.354, 0.6185, 0.2194, 0.2926, 0.2731, 0.3874, 0.2731, 0.3874, 0.2194, 0.2926, 0.3233, 0.5928, 0.3544, 0.6191, 0.3544, 0.6191, 0.3233, 0.5928, 0.2194, 0.4388, 0.2715, 0.5194, 0.2715, 0.5194, 0.2194, 0.4388, 0.273, 0.387, 0.2194, 0.2926, 0.2194, 0.2926, 0.273, 0.387, 0.2714, 0.5192, 0.2194, 0.4388, 0.2194, 0.4388, 0.2714, 0.5192, 0.3238, 0.4836, 0.273, 0.387, 0.273, 0.387, 0.3238, 0.4836, 0.3227, 0.592, 0.2714, 0.5192, 0.2714, 0.5192, 0.3227, 0.592, 0.3544, 0.5599, 0.3238, 0.4836, 0.3238, 0.4836, 0.3544, 0.5599, 0.375, 0.6237, 0.354, 0.6185, 0.354, 0.6185, 0.375, 0.6237, 0.3548, 0.5607, 0.375, 0.6237, 0.375, 0.6237, 0.3548, 0.5607, 0.3244, 0.4849, 0.3548, 0.5607, 0.3548, 0.5607, 0.3244, 0.4849, 0.2731, 0.3874, 0.3244, 0.4849, 0.3244, 0.4849, 0.2731, 0.3874, 0.2715, 0.5194, 0.3233, 0.5928, 0.3233, 0.5928, 0.2715, 0.5194, 0.375, 0.6237, 0.3544, 0.5599, 0.3544, 0.5599, 0.375, 0.6237, 0.3544, 0.6191, 0.375, 0.6237, 0.375, 0.6237, 0.3544, 0.6191, 0.2194, 0.2926, 0.2731, 0.3874, 0.1393, 0.1857, 0.273, 0.387, 0.1393, 0.1857, 0.1529, 0.2239, 0.02927, 0.043, 0.133, 0.1957, 0.1314, 0.151, 0.1395, 0.1861, 0.133, 0.1957, 0.02478, -0.01473, 0.2347, 0.3905, 0.1295, 0.2403, 0.02852, 0.05265, 0.1757, 0.2728, 0.375, 0.6237, 0.354, 0.6185, 0.2347, 0.3905, 0.3548, 0.5607, 0.354, 0.6185, 0.3227, 0.592, 0.1295, 0.2403, 0.2345, 0.39, 0.2731, 0.3874, 0.3244, 0.4849, 0.1871, 0.2806, 0.1529, 0.224, 0.1395, 0.1861, 0.2347, 0.3905, 0.133, 0.1957, 0.02927, 0.043, 0.174, 0.3083, 0.2194, 0.4388, 0.2715, 0.5194, 0.1354, 0.2708, 0.2714, 0.5192, 0.1274, 0.2794, 0.1356, 0.2712, 0.1295, 0.2403, 0.01718, 0.08286, 0.2853, 0.5039, 0.2351, 0.3908, 0.1741, 0.3084, 0.1602, 0.2967, 0.1836, 0.36, 0.375, 0.6237, 0.3544, 0.5599, 0.2347, 0.3905, 0.3544, 0.6191, 0.3544, 0.5599, 0.3238, 0.4836, 0.133, 0.1957, 0.2351, 0.3908, 0.2715, 0.5194, 0.3233, 0.5928, 0.1854, 0.3386, 0.1505, 0.28, 0.1356, 0.2712, 0.1354, 0.2708, 0.1504, 0.2799, 0.02852, 0.05265, 0.1295, 0.2403, 0.5393, 0.4831, 0.4556, 0.3873, 0.4556, 0.3873, 0.5393, 0.4831, 0.6249, 0.6237, 0.5904, 0.5596, 0.5904, 0.5596, 0.6249, 0.6237, 0.5909, 0.6192, 0.6249, 0.6237, 0.6249, 0.6237, 0.5909, 0.6192, 0.5902, 0.6187, 0.5381, 0.5922, 0.5381, 0.5922, 0.5902, 0.6187, 0.5391, 0.593, 0.5909, 0.6192, 0.5909, 0.6192, 0.5391, 0.593, 0.3622, 0.4347, 0.4519, 0.5184, 0.4519, 0.5184, 0.3622, 0.4347, 0.4558, 0.3876, 0.5403, 0.4844, 0.5403, 0.4844, 0.4558, 0.3876, 0.4516, 0.5182, 0.3622, 0.4347, 0.3622, 0.4347, 0.4516, 0.5182, 0.5381, 0.5922, 0.4516, 0.5182, 0.4516, 0.5182, 0.5381, 0.5922, 0.5904, 0.5596, 0.5393, 0.4831, 0.5393, 0.4831, 0.5904, 0.5596, 0.6249, 0.6237, 0.5902, 0.6187, 0.5902, 0.6187, 0.6249, 0.6237, 0.4556, 0.3873, 0.3692, 0.2954, 0.3692, 0.2954, 0.4556, 0.3873, 0.5911, 0.5605, 0.6249, 0.6237, 0.6249, 0.6237, 0.5911, 0.5605, 0.5403, 0.4844, 0.5911, 0.5605, 0.5911, 0.5605, 0.5403, 0.4844, 0.3692, 0.2954, 0.4558, 0.3876, 0.4558, 0.3876, 0.3692, 0.2954, 0.4519, 0.5184, 0.5391, 0.593, 0.5391, 0.593, 0.4519, 0.5184, 0.3692, 0.2954, 0.4558, 0.3876, 0.2311, 0.1849, 0.4556, 0.3873, 0.4558, 0.3876, 0.5403, 0.4844, 0.2609, 0.2352, 0.2315, 0.1853, 0.2194, 0.1515, 0.2315, 0.1853, 0.2198, 0.1941, 0.03824, -0.01697, 0.2311, 0.1849, 0.2609, 0.2352, 0.0, 0.0, 0.2198, 0.1941, 0.6249, 0.6237, 0.5902, 0.6187, 0.3912, 0.3904, 0.5911, 0.5605, 0.5902, 0.6187, 0.5381, 0.5922, 0.2178, 0.2426, 0.3913, 0.3907, 0.477, 0.4466, 0.3913, 0.3907, 0.2609, 0.2352, 0.3088, 0.2534, 0.3912, 0.3904, 0.2178, 0.2426, 0.0, 0.0, 0.2609, 0.2352, 0.3622, 0.4347, 0.4519, 0.5184, 0.2267, 0.2721, 0.4516, 0.5182, 0.4519, 0.5184, 0.5391, 0.593, 0.2594, 0.2841, 0.2271, 0.2724, 0.212, 0.279, 0.2271, 0.2724, 0.2178, 0.2426, 0.03173, 0.0868, 0.2267, 0.2721, 0.2594, 0.2841, 0.0, 0.0, 0.2178, 0.2426, 0.6249, 0.6237, 0.5904, 0.5596, 0.3912, 0.3904, 0.5909, 0.6192, 0.5904, 0.5596, 0.5393, 0.4831, 0.2198, 0.1941, 0.3913, 0.3905, 0.4754, 0.504, 0.3913, 0.3905, 0.2594, 0.2841, 0.3061, 0.3603, 0.3912, 0.3904, 0.2198, 0.1941, 0.0, 0.0, 0.2594, 0.2841, 0.5911, 0.5605, 0.6249, 0.6237, 0.6249, 0.6237, 0.5911, 0.5605, 0.6249, 0.6237, 0.5902, 0.6187, 0.5902, 0.6187, 0.6249, 0.6237, 0.5904, 0.5596, 0.5393, 0.4831, 0.5393, 0.4831, 0.5904, 0.5596, 0.5381, 0.5922, 0.4516, 0.5182, 0.4516, 0.5182, 0.5381, 0.5922, 0.5393, 0.4831, 0.4556, 0.3873, 0.4556, 0.3873, 0.5393, 0.4831, 0.4516, 0.5182, 0.3622, 0.4347, 0.3622, 0.4347, 0.4516, 0.5182, 0.4556, 0.3873, 0.3692, 0.2954, 0.3692, 0.2954, 0.4556, 0.3873, 0.3622, 0.4347, 0.4519, 0.5184, 0.4519, 0.5184, 0.3622, 0.4347, 0.5391, 0.593, 0.5909, 0.6192, 0.5909, 0.6192, 0.5391, 0.593, 0.3692, 0.2954, 0.4558, 0.3876, 0.4558, 0.3876, 0.3692, 0.2954, 0.5902, 0.6187, 0.5381, 0.5922, 0.5381, 0.5922, 0.5902, 0.6187, 0.5909, 0.6192, 0.6249, 0.6237, 0.6249, 0.6237, 0.5909, 0.6192, 0.6249, 0.6237, 0.5904, 0.5596, 0.5904, 0.5596, 0.6249, 0.6237, 0.4519, 0.5184, 0.5391, 0.593, 0.5391, 0.593, 0.4519, 0.5184, 0.4558, 0.3876, 0.5403, 0.4844, 0.5403, 0.4844, 0.4558, 0.3876, 0.5403, 0.4844, 0.5911, 0.5605, 0.5911, 0.5605, 0.5403, 0.4844, 0.5403, 0.4844, 0.5911, 0.5605, 0.5911, 0.5605, 0.5403, 0.4844, 0.4558, 0.3876, 0.5403, 0.4844, 0.5403, 0.4844, 0.4558, 0.3876, 0.4519, 0.5184, 0.5391, 0.593, 0.5391, 0.593, 0.4519, 0.5184, 0.6249, 0.6237, 0.5904, 0.5596, 0.5904, 0.5596, 0.6249, 0.6237, 0.5909, 0.6192, 0.6249, 0.6237, 0.6249, 0.6237, 0.5909, 0.6192, 0.5902, 0.6187, 0.5381, 0.5922, 0.5381, 0.5922, 0.5902, 0.6187, 0.3692, 0.2954, 0.4558, 0.3876, 0.4558, 0.3876, 0.3692, 0.2954, 0.5391, 0.593, 0.5909, 0.6192, 0.5909, 0.6192, 0.5391, 0.593, 0.3622, 0.4347, 0.4519, 0.5184, 0.4519, 0.5184, 0.3622, 0.4347, 0.4556, 0.3873, 0.3692, 0.2954, 0.3692, 0.2954, 0.4556, 0.3873, 0.4516, 0.5182, 0.3622, 0.4347, 0.3622, 0.4347, 0.4516, 0.5182, 0.5393, 0.4831, 0.4556, 0.3873, 0.4556, 0.3873, 0.5393, 0.4831, 0.5381, 0.5922, 0.4516, 0.5182, 0.4516, 0.5182, 0.5381, 0.5922, 0.5904, 0.5596, 0.5393, 0.4831, 0.5393, 0.4831, 0.5904, 0.5596, 0.6249, 0.6237, 0.5902, 0.6187, 0.5902, 0.6187, 0.6249, 0.6237, 0.5911, 0.5605, 0.6249, 0.6237, 0.6249, 0.6237, 0.5911, 0.5605, 0.2861, 0.4463, 0.2345, 0.39, 0.1756, 0.2727, 0.1622, 0.239, 0.1853, 0.2531])
me_cube_002.materials.append(mat_material_001)
me_cube_002.update()
me_cube_003 = bpy.data.meshes.new('Cube.003')
me_cube_003.from_pydata([(1.211, 0.2, -1.997), (1.12, 0.3095, -1.997), (1.215, 0.3141, -1.997), (1.005, -0.04783, -1.997), (0.914, 0.06207, -1.997), (0.7079, -0.1854, -1.997), (0.7984, -0.2956, -1.997), (0.7037, -0.2997, -1.997)], [], [(0, 1, 2), (5, 6, 7), (0, 3, 4, 1), (5, 4, 3, 6)])
_uv = me_cube_003.uv_layers.new(name='UVMap')
_uv.uv.foreach_set('vector', [0.1476, 0.2216, 0.1529, 0.2239, 0.1568, 0.235, 0.1741, 0.3084, 0.1555, 0.284, 0.1602, 0.2967, 0.1757, 0.2728, 0.02852, 0.05265, 0.02927, 0.043, 0.1529, 0.2239, 0.174, 0.3083, 0.02927, 0.043, 0.02852, 0.05265, 0.1504, 0.2799])
me_cube_003.materials.append(mat_material)
me_cube_003.update()

# ---- objects
ob_cube = bpy.data.objects.new('Cube', me_cube_001)
ob_cube_001 = bpy.data.objects.new('Cube.001', me_cube_002)
ob_cube_002 = bpy.data.objects.new('Cube.002', me_cube_003)

# ---- transforms, parenting, visibility, modifiers, constraints
ob_cube.location = (0.0, 0.0, 0.0)
ob_cube.scale = (-4.137, 1.0, 1.537)
ob_cube_001.location = (0.0, 0.0, 0.0)
ob_cube_001.scale = (-4.137, 1.0, 1.537)
ob_cube_002.location = (0.0, 0.0, 0.0)
ob_cube_002.scale = (-4.137, 1.0, 1.537)

# ---- collection membership
col_collection.objects.link(ob_cube)
col_collection.objects.link(ob_cube_001)
col_collection.objects.link(ob_cube_002)

# ---- scene / render settings (as saved in the file)
scene.frame_start = 1; scene.frame_end = 250; scene.frame_set(0)
scene.render.engine = 'BLENDER_EEVEE_NEXT'
scene.cycles.sampling_pattern = 'TABULATED_SOBOL'
scene.cycles.use_light_tree = False
scene.view_settings.view_transform = 'Filmic'
bpy.context.view_layer.update()

# ---- added for rendering (the .blend has no active camera and no usable light): camera, sun
cam_auto = bpy.data.cameras.new('AutoCamera')
cam_auto.lens = 50.0
cam_auto.sensor_width = 36.0
cam_auto.clip_end = 1569.34
ob_auto_camera = bpy.data.objects.new('AutoCamera', cam_auto)
scene.collection.objects.link(ob_auto_camera)
ob_auto_camera.location = (84.3247, -107.311, 106.589)
ob_auto_camera.rotation_euler = (1.09748, -7.21219e-08, 0.694738)
scene.camera = ob_auto_camera
light_auto_sun = bpy.data.lights.new('AutoSun', 'SUN')
light_auto_sun.energy = 3.0
light_auto_sun.angle = 0.0523599
ob_auto_sun = bpy.data.objects.new('AutoSun', light_auto_sun)
scene.collection.objects.link(ob_auto_sun)
ob_auto_sun.rotation_euler = (0.872665, 0.174533, 0.523599)
bpy.context.view_layer.update()
